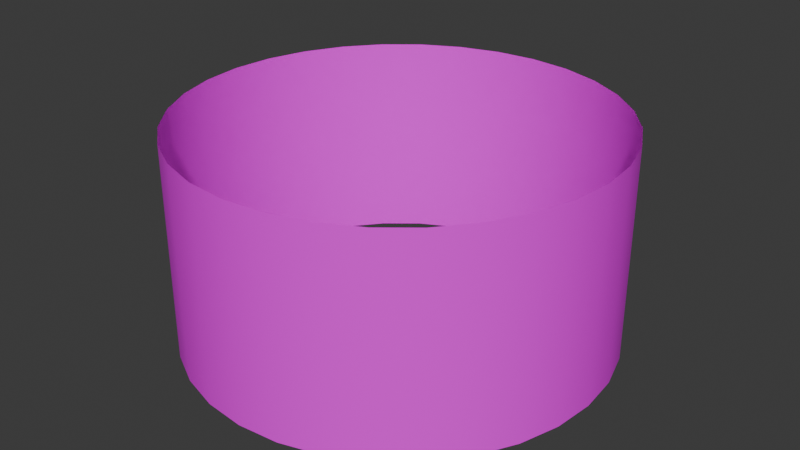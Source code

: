 # Source: in.blend  (saved by Blender 4.1.23; exported with 4.5.12 LTS)
import bpy
from mathutils import Matrix  # noqa: F401  (used for matrix-valued properties, if any)

bpy.ops.wm.read_factory_settings(use_empty=True)
scene = bpy.context.scene
scene.name = 'Scene'

# ---- collections
col_collection = bpy.data.collections.new('Collection'); scene.collection.children.link(col_collection)

# ---- images (referenced by path relative to the original .blend; pixels are not part of the script)
import os
ASSET_DIR = os.environ.get("B2B_ASSET_DIR", "")  # directory of the original .blend (textures are referenced by path, not embedded)
HERE = os.path.dirname(os.path.abspath(__file__))  # packed textures are extracted next to this script under _unpacked/

def load_image(name, relpath, width, height, colorspace="sRGB"):
    """Load a texture the original file referenced (path relative to the .blend, or extracted next to this script)."""
    p = next((c for c in (os.path.join(HERE, relpath), os.path.join(ASSET_DIR, relpath)) if relpath and os.path.exists(c)), "")
    if p:
        img = bpy.data.images.load(p, check_existing=True)
        img.name = name
    else:  # same state as the original file: an image datablock whose file is absent (Cycles renders it pink)
        img = bpy.data.images.new(name, width, height)
        img.source = "FILE"
        img.filepath = "//" + (relpath or name)
    img.colorspace_settings.name = colorspace
    return img
img_aura_png_001 = load_image('aura.png.001', 'aura.png', 1024, 1024, 'sRGB')

# ---- materials (node trees are filled in below, after node groups)
mat_x = bpy.data.materials.new('マテリアル')
mat_x.use_transparent_shadow = False

# ---- material node trees
mat_x.use_nodes = True; mat_x.node_tree.nodes.clear()
_N = mat_x.node_tree.nodes; _L = mat_x.node_tree.links
n0 = _N.new('ShaderNodeBsdfPrincipled'); n0.name = 'プリンシプルBSDF'; n0.location = (10, 300)
n1 = _N.new('ShaderNodeOutputMaterial'); n1.name = 'マテリアル出力'; n1.location = (300, 300)
n2 = _N.new('ShaderNodeTexImage'); n2.name = '画像テクスチャ'; n2.location = (-280, 275)
n2.image = img_aura_png_001
_L.new(n0.outputs[0], n1.inputs[0])
_L.new(n2.outputs[0], n0.inputs[0])
n1.is_active_output = True

# ---- world
world_world = bpy.data.worlds.new('World'); scene.world = world_world
world_world.use_nodes = True; world_world.node_tree.nodes.clear()
_N = world_world.node_tree.nodes; _L = world_world.node_tree.links
n0 = _N.new('ShaderNodeOutputWorld'); n0.name = 'World Output'; n0.location = (300, 300)
n1 = _N.new('ShaderNodeBackground'); n1.name = 'Background'; n1.location = (10, 300)
n1.inputs[0].default_value = (0.05088, 0.05088, 0.05088, 1.0)
_L.new(n1.outputs[0], n0.inputs[0])
n0.is_active_output = True
world_world.color = (0.05088, 0.05088, 0.05088)
world_world.use_sun_shadow = False
world_world.sun_shadow_jitter_overblur = 0.0

# ---- meshes
me_x = bpy.data.meshes.new('円柱')
me_x.from_pydata([(0.0, 1.0, -1.0), (0.0, 1.0, 1.0), (0.1951, 0.9808, -1.0), (0.1951, 0.9808, 1.0), (0.3827, 0.9239, -1.0), (0.3827, 0.9239, 1.0), (0.5556, 0.8315, -1.0), (0.5556, 0.8315, 1.0), (0.7071, 0.7071, -1.0), (0.7071, 0.7071, 1.0), (0.8315, 0.5556, -1.0), (0.8315, 0.5556, 1.0), (0.9239, 0.3827, -1.0), (0.9239, 0.3827, 1.0), (0.9808, 0.1951, -1.0), (0.9808, 0.1951, 1.0), (1.0, 0.0, -1.0), (1.0, 0.0, 1.0), (0.9808, -0.1951, -1.0), (0.9808, -0.1951, 1.0), (0.9239, -0.3827, -1.0), (0.9239, -0.3827, 1.0), (0.8315, -0.5556, -1.0), (0.8315, -0.5556, 1.0), (0.7071, -0.7071, -1.0), (0.7071, -0.7071, 1.0), (0.5556, -0.8315, -1.0), (0.5556, -0.8315, 1.0), (0.3827, -0.9239, -1.0), (0.3827, -0.9239, 1.0), (0.1951, -0.9808, -1.0), (0.1951, -0.9808, 1.0), (0.0, -1.0, -1.0), (0.0, -1.0, 1.0), (-0.1951, -0.9808, -1.0), (-0.1951, -0.9808, 1.0), (-0.3827, -0.9239, -1.0), (-0.3827, -0.9239, 1.0), (-0.5556, -0.8315, -1.0), (-0.5556, -0.8315, 1.0), (-0.7071, -0.7071, -1.0), (-0.7071, -0.7071, 1.0), (-0.8315, -0.5556, -1.0), (-0.8315, -0.5556, 1.0), (-0.9239, -0.3827, -1.0), (-0.9239, -0.3827, 1.0), (-0.9808, -0.1951, -1.0), (-0.9808, -0.1951, 1.0), (-1.0, 0.0, -1.0), (-1.0, 0.0, 1.0), (-0.9808, 0.1951, -1.0), (-0.9808, 0.1951, 1.0), (-0.9239, 0.3827, -1.0), (-0.9239, 0.3827, 1.0), (-0.8315, 0.5556, -1.0), (-0.8315, 0.5556, 1.0), (-0.7071, 0.7071, -1.0), (-0.7071, 0.7071, 1.0), (-0.5556, 0.8315, -1.0), (-0.5556, 0.8315, 1.0), (-0.3827, 0.9239, -1.0), (-0.3827, 0.9239, 1.0), (-0.1951, 0.9808, -1.0), (-0.1951, 0.9808, 1.0)], [], [(0, 1, 3, 2), (2, 3, 5, 4), (4, 5, 7, 6), (6, 7, 9, 8), (8, 9, 11, 10), (10, 11, 13, 12), (12, 13, 15, 14), (14, 15, 17, 16), (16, 17, 19, 18), (18, 19, 21, 20), (20, 21, 23, 22), (22, 23, 25, 24), (24, 25, 27, 26), (26, 27, 29, 28), (28, 29, 31, 30), (30, 31, 33, 32), (32, 33, 35, 34), (34, 35, 37, 36), (36, 37, 39, 38), (38, 39, 41, 40), (40, 41, 43, 42), (42, 43, 45, 44), (44, 45, 47, 46), (46, 47, 49, 48), (48, 49, 51, 50), (50, 51, 53, 52), (52, 53, 55, 54), (54, 55, 57, 56), (56, 57, 59, 58), (58, 59, 61, 60), (60, 61, 63, 62), (62, 63, 1, 0)])
me_x.polygons.foreach_set('use_smooth', [True] * 32)
_uv = me_x.uv_layers.new(name='UVマップ')
_uv.uv.foreach_set('vector', [1.0, 0.0004883, 1.0, 0.9999, 0.9688, 0.9999, 0.9688, 0.0004883, 0.9688, 0.0004883, 0.9688, 0.9999, 0.9375, 0.9999, 0.9375, 0.0004883, 0.9375, 0.0004883, 0.9375, 0.9999, 0.9062, 0.9999, 0.9062, 0.0004883, 0.9062, 0.0004883, 0.9062, 0.9999, 0.875, 0.9999, 0.875, 0.0004883, 0.875, 0.0004883, 0.875, 0.9999, 0.8438, 0.9999, 0.8438, 0.0004883, 0.8438, 0.0004883, 0.8438, 0.9999, 0.8125, 0.9999, 0.8125, 0.0004883, 0.8125, 0.0004883, 0.8125, 0.9999, 0.7812, 0.9999, 0.7812, 0.0004883, 0.7812, 0.0004883, 0.7812, 0.9999, 0.75, 0.9999, 0.75, 0.0004883, 0.75, 0.0004883, 0.75, 0.9999, 0.7188, 0.9999, 0.7188, 0.0004883, 0.7188, 0.0004883, 0.7188, 0.9999, 0.6875, 0.9999, 0.6875, 0.0004883, 0.6875, 0.0004883, 0.6875, 0.9999, 0.6562, 0.9999, 0.6562, 0.0004883, 0.6562, 0.0004883, 0.6562, 0.9999, 0.625, 0.9999, 0.625, 0.0004883, 0.625, 0.0004883, 0.625, 0.9999, 0.5938, 0.9999, 0.5938, 0.0004883, 0.5938, 0.0004883, 0.5938, 0.9999, 0.5625, 0.9999, 0.5625, 0.0004883, 0.5625, 0.0004883, 0.5625, 0.9999, 0.5312, 0.9999, 0.5312, 0.0004883, 0.5312, 0.0004883, 0.5312, 0.9999, 0.5, 0.9999, 0.5, 0.0004883, 0.5, 0.0004883, 0.5, 0.9999, 0.4688, 0.9999, 0.4688, 0.0004883, 0.4688, 0.0004883, 0.4688, 0.9999, 0.4375, 0.9999, 0.4375, 0.0004883, 0.4375, 0.0004883, 0.4375, 0.9999, 0.4062, 0.9999, 0.4062, 0.0004883, 0.4062, 0.0004883, 0.4062, 0.9999, 0.375, 0.9999, 0.375, 0.0004883, 0.375, 0.0004883, 0.375, 0.9999, 0.3438, 0.9999, 0.3438, 0.0004883, 0.3438, 0.0004883, 0.3438, 0.9999, 0.3125, 0.9999, 0.3125, 0.0004883, 0.3125, 0.0004883, 0.3125, 0.9999, 0.2812, 0.9999, 0.2812, 0.0004883, 0.2812, 0.0004883, 0.2812, 0.9999, 0.25, 0.9999, 0.25, 0.0004883, 0.25, 0.0004883, 0.25, 0.9999, 0.2188, 0.9999, 0.2188, 0.0004883, 0.2188, 0.0004883, 0.2188, 0.9999, 0.1875, 0.9999, 0.1875, 0.0004883, 0.1875, 0.0004883, 0.1875, 0.9999, 0.1562, 0.9999, 0.1562, 0.0004883, 0.1562, 0.0004883, 0.1562, 0.9999, 0.125, 0.9999, 0.125, 0.0004883, 0.125, 0.0004883, 0.125, 0.9999, 0.09375, 0.9999, 0.09375, 0.0004883, 0.09375, 0.0004883, 0.09375, 0.9999, 0.0625, 0.9999, 0.0625, 0.0004883, 0.0625, 0.0004883, 0.0625, 0.9999, 0.03125, 0.9999, 0.03125, 0.0004883, 0.03125, 0.0004883, 0.03125, 0.9999, 0.0, 0.9999, 0.0, 0.0004883])
me_x.materials.append(mat_x)
me_x.update()

# ---- objects
ob_x = bpy.data.objects.new('円柱', me_x)

# ---- transforms, parenting, visibility, modifiers, constraints
ob_x.location = (0.0, 0.0, 1.0)
ob_x.scale = (2.0, 2.0, 1.0)

# ---- collection membership
col_collection.objects.link(ob_x)

# ---- scene / render settings (as saved in the file)
scene.frame_start = 1; scene.frame_end = 250; scene.frame_set(1)
scene.render.engine = 'BLENDER_EEVEE_NEXT'
scene.cycles.sampling_pattern = 'TABULATED_SOBOL'
scene.eevee.ray_tracing_options.trace_max_roughness = 0.0
bpy.context.view_layer.update()

# ---- added for rendering (the .blend has no active camera and no usable light): camera, sun
cam_auto = bpy.data.cameras.new('AutoCamera')
cam_auto.lens = 50.0
cam_auto.sensor_width = 36.0
cam_auto.clip_end = 1000.0
ob_auto_camera = bpy.data.objects.new('AutoCamera', cam_auto)
scene.collection.objects.link(ob_auto_camera)
ob_auto_camera.location = (5.55135, -6.66162, 5.44108)
ob_auto_camera.rotation_euler = (1.09748, -7.21219e-08, 0.694738)
scene.camera = ob_auto_camera
light_auto_sun = bpy.data.lights.new('AutoSun', 'SUN')
light_auto_sun.energy = 3.0
light_auto_sun.angle = 0.0523599
ob_auto_sun = bpy.data.objects.new('AutoSun', light_auto_sun)
scene.collection.objects.link(ob_auto_sun)
ob_auto_sun.rotation_euler = (0.872665, 0.174533, 0.523599)
bpy.context.view_layer.update()
